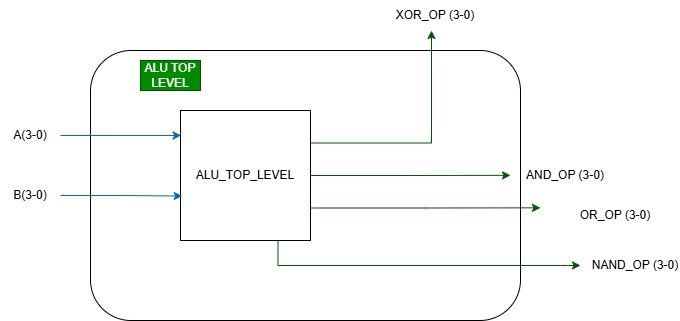

The diagram above was exported from draw.io. Its source (the exported page's mxGraphModel, read from the mxfile embedded in the PNG):
<mxGraphModel dx="694" dy="696" grid="1" gridSize="10" guides="1" tooltips="1" connect="1" arrows="1" fold="1" page="1" pageScale="1" pageWidth="850" pageHeight="1100" math="0" shadow="0">
  <root>
    <mxCell id="0" />
    <mxCell id="1" parent="0" />
    <mxCell id="gF-SddON5WyyQ3bIfi8M-31" parent="1" style="rounded=1;whiteSpace=wrap;html=1;" value="" vertex="1">
      <mxGeometry height="270" width="430" x="210" y="310" as="geometry" />
    </mxCell>
    <mxCell id="gF-SddON5WyyQ3bIfi8M-23" edge="1" parent="1" source="gF-SddON5WyyQ3bIfi8M-18" style="edgeStyle=orthogonalEdgeStyle;rounded=0;orthogonalLoop=1;jettySize=auto;html=1;exitX=1;exitY=0.25;exitDx=0;exitDy=0;fillColor=#008a00;strokeColor=#005700;">
      <mxGeometry relative="1" as="geometry">
        <mxPoint x="551.000010172526" y="290" as="targetPoint" />
      </mxGeometry>
    </mxCell>
    <mxCell id="gF-SddON5WyyQ3bIfi8M-24" edge="1" parent="1" source="gF-SddON5WyyQ3bIfi8M-18" style="edgeStyle=orthogonalEdgeStyle;rounded=0;orthogonalLoop=1;jettySize=auto;html=1;exitX=1;exitY=0.5;exitDx=0;exitDy=0;fillColor=#008a00;strokeColor=#005700;">
      <mxGeometry relative="1" as="geometry">
        <mxPoint x="630" y="434.83333333333337" as="targetPoint" />
      </mxGeometry>
    </mxCell>
    <mxCell id="gF-SddON5WyyQ3bIfi8M-25" edge="1" parent="1" source="gF-SddON5WyyQ3bIfi8M-18" style="edgeStyle=orthogonalEdgeStyle;rounded=0;orthogonalLoop=1;jettySize=auto;html=1;exitX=1;exitY=0.75;exitDx=0;exitDy=0;fillColor=#008a00;strokeColor=#005700;">
      <mxGeometry relative="1" as="geometry">
        <mxPoint x="660" y="467.33333333333337" as="targetPoint" />
      </mxGeometry>
    </mxCell>
    <mxCell id="gF-SddON5WyyQ3bIfi8M-26" edge="1" parent="1" source="gF-SddON5WyyQ3bIfi8M-18" style="edgeStyle=orthogonalEdgeStyle;rounded=0;orthogonalLoop=1;jettySize=auto;html=1;exitX=0.75;exitY=1;exitDx=0;exitDy=0;fillColor=#008a00;strokeColor=#005700;">
      <mxGeometry relative="1" as="geometry">
        <Array as="points">
          <mxPoint x="398" y="525" />
          <mxPoint x="680" y="525" />
        </Array>
        <mxPoint x="700" y="525" as="targetPoint" />
      </mxGeometry>
    </mxCell>
    <mxCell id="gF-SddON5WyyQ3bIfi8M-18" parent="1" style="whiteSpace=wrap;html=1;aspect=fixed;" value="ALU_TOP_LEVEL" vertex="1">
      <mxGeometry height="130" width="130" x="300" y="370" as="geometry" />
    </mxCell>
    <mxCell id="gF-SddON5WyyQ3bIfi8M-19" parent="1" style="text;html=1;whiteSpace=wrap;strokeColor=none;fillColor=none;align=center;verticalAlign=middle;rounded=0;" value="A(3-0)" vertex="1">
      <mxGeometry height="30" width="60" x="120" y="380" as="geometry" />
    </mxCell>
    <mxCell id="gF-SddON5WyyQ3bIfi8M-20" parent="1" style="text;html=1;whiteSpace=wrap;strokeColor=none;fillColor=none;align=center;verticalAlign=middle;rounded=0;" value="B(3-0)" vertex="1">
      <mxGeometry height="30" width="60" x="120" y="440" as="geometry" />
    </mxCell>
    <mxCell id="gF-SddON5WyyQ3bIfi8M-21" edge="1" parent="1" source="gF-SddON5WyyQ3bIfi8M-20" style="edgeStyle=orthogonalEdgeStyle;rounded=0;orthogonalLoop=1;jettySize=auto;html=1;entryX=0.013;entryY=0.658;entryDx=0;entryDy=0;entryPerimeter=0;fillColor=#1ba1e2;strokeColor=#006EAF;" target="gF-SddON5WyyQ3bIfi8M-18">
      <mxGeometry relative="1" as="geometry" />
    </mxCell>
    <mxCell id="gF-SddON5WyyQ3bIfi8M-22" edge="1" parent="1" source="gF-SddON5WyyQ3bIfi8M-19" style="edgeStyle=orthogonalEdgeStyle;rounded=0;orthogonalLoop=1;jettySize=auto;html=1;exitX=1;exitY=0.5;exitDx=0;exitDy=0;entryX=0.005;entryY=0.192;entryDx=0;entryDy=0;entryPerimeter=0;fillColor=#1ba1e2;strokeColor=#006EAF;" target="gF-SddON5WyyQ3bIfi8M-18">
      <mxGeometry relative="1" as="geometry" />
    </mxCell>
    <mxCell id="gF-SddON5WyyQ3bIfi8M-27" parent="1" style="text;html=1;whiteSpace=wrap;strokeColor=none;fillColor=none;align=center;verticalAlign=middle;rounded=0;" value="XOR_OP (3-0)" vertex="1">
      <mxGeometry height="30" width="90" x="510" y="260" as="geometry" />
    </mxCell>
    <mxCell id="gF-SddON5WyyQ3bIfi8M-28" parent="1" style="text;html=1;whiteSpace=wrap;strokeColor=none;fillColor=none;align=center;verticalAlign=middle;rounded=0;" value="AND_OP (3-0)" vertex="1">
      <mxGeometry height="30" width="90" x="640" y="420" as="geometry" />
    </mxCell>
    <mxCell id="gF-SddON5WyyQ3bIfi8M-29" parent="1" style="text;html=1;whiteSpace=wrap;strokeColor=none;fillColor=none;align=center;verticalAlign=middle;rounded=0;" value="OR_OP (3-0)" vertex="1">
      <mxGeometry height="30" width="90" x="690" y="460" as="geometry" />
    </mxCell>
    <mxCell id="gF-SddON5WyyQ3bIfi8M-30" parent="1" style="text;html=1;whiteSpace=wrap;strokeColor=none;fillColor=none;align=center;verticalAlign=middle;rounded=0;" value="NAND_OP (3-0)" vertex="1">
      <mxGeometry height="30" width="90" x="710" y="510" as="geometry" />
    </mxCell>
    <mxCell id="gF-SddON5WyyQ3bIfi8M-32" parent="1" style="text;html=1;whiteSpace=wrap;strokeColor=#005700;fillColor=#008a00;align=center;verticalAlign=middle;rounded=0;fontColor=#ffffff;" value="ALU TOP LEVEL" vertex="1">
      <mxGeometry height="30" width="60" x="260" y="320" as="geometry" />
    </mxCell>
  </root>
</mxGraphModel>